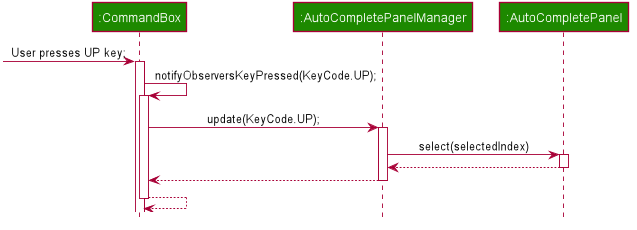

The diagram above was rendered by PlantUML. Its source (embedded in the PNG):
@startuml








skinparam ClassAttributeFontColor #FFFFFF

skinparam BackgroundColor #FFFFFFF

skinparam Shadowing false

skinparam Class {
    FontColor #FFFFFF
    BorderThickness 1
    BorderColor #FFFFFF
    StereotypeFontColor #FFFFFF
    FontName Arial
}

skinparam Actor {
    BorderColor #000000
    Color #000000
    FontName Arial
}

skinparam Sequence {
    MessageAlign center
    BoxFontSize 15
    BoxPadding 0
    BoxFontColor #FFFFFF
    FontName Arial
}

skinparam Participant {
    FontColor #FFFFFFF
    Padding 20
}

skinparam MinClassWidth 50
skinparam ParticipantPadding 10
skinparam Shadowing false
skinparam DefaultTextAlignment center
skinparam packageStyle Rectangle

hide footbox
hide members
hide circle

participant ":CommandBox" as CommandBox #1D8900
participant ":AutoCompletePanelManager" as AutoCompletePanelManager #1D8900
participant ":AutoCompletePanel" as AutoCompletePanel #1D8900

[-> CommandBox : User presses UP key;
activate CommandBox

CommandBox -> CommandBox : notifyObserversKeyPressed(KeyCode.UP);
activate CommandBox

CommandBox -> AutoCompletePanelManager : update(KeyCode.UP);
activate AutoCompletePanelManager

AutoCompletePanelManager -> AutoCompletePanel: select(selectedIndex)
activate AutoCompletePanel

AutoCompletePanel --> AutoCompletePanelManager
deactivate AutoCompletePanel

AutoCompletePanelManager --> CommandBox
deactivate AutoCompletePanelManager
return

@enduml